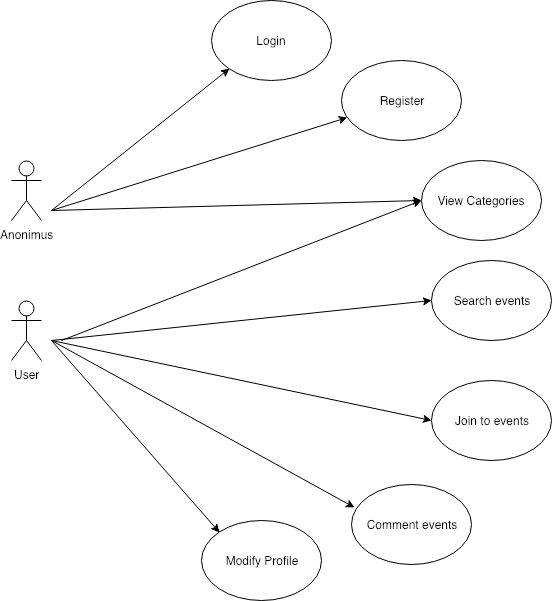

The diagram above was exported from draw.io. Its source (the exported page's mxGraphModel, read from the mxfile embedded in the PNG):
<mxGraphModel dx="918" dy="599" grid="1" gridSize="10" guides="1" tooltips="1" connect="1" arrows="1" fold="1" page="1" pageScale="1" pageWidth="827" pageHeight="1169" math="0" shadow="0">
  <root>
    <mxCell id="0" />
    <mxCell id="1" parent="0" />
    <mxCell id="lUvPLDYgkao3mvI8BtDs-1" value="Anonimus" style="shape=umlActor;verticalLabelPosition=bottom;labelBackgroundColor=#ffffff;verticalAlign=top;html=1;outlineConnect=0;" vertex="1" parent="1">
      <mxGeometry x="120" y="180" width="30" height="60" as="geometry" />
    </mxCell>
    <mxCell id="lUvPLDYgkao3mvI8BtDs-5" value="User" style="shape=umlActor;verticalLabelPosition=bottom;labelBackgroundColor=#ffffff;verticalAlign=top;html=1;outlineConnect=0;" vertex="1" parent="1">
      <mxGeometry x="120" y="320" width="30" height="60" as="geometry" />
    </mxCell>
    <mxCell id="lUvPLDYgkao3mvI8BtDs-6" value="Login" style="ellipse;whiteSpace=wrap;html=1;" vertex="1" parent="1">
      <mxGeometry x="320" y="20" width="120" height="80" as="geometry" />
    </mxCell>
    <mxCell id="lUvPLDYgkao3mvI8BtDs-7" value="Register" style="ellipse;whiteSpace=wrap;html=1;" vertex="1" parent="1">
      <mxGeometry x="450" y="80" width="120" height="80" as="geometry" />
    </mxCell>
    <mxCell id="lUvPLDYgkao3mvI8BtDs-8" value="View Categories" style="ellipse;whiteSpace=wrap;html=1;" vertex="1" parent="1">
      <mxGeometry x="530" y="180" width="120" height="80" as="geometry" />
    </mxCell>
    <mxCell id="lUvPLDYgkao3mvI8BtDs-9" value="Search events" style="ellipse;whiteSpace=wrap;html=1;" vertex="1" parent="1">
      <mxGeometry x="540" y="280" width="120" height="80" as="geometry" />
    </mxCell>
    <mxCell id="lUvPLDYgkao3mvI8BtDs-10" value="Join to events" style="ellipse;whiteSpace=wrap;html=1;" vertex="1" parent="1">
      <mxGeometry x="540" y="400" width="120" height="80" as="geometry" />
    </mxCell>
    <mxCell id="lUvPLDYgkao3mvI8BtDs-11" value="Comment events" style="ellipse;whiteSpace=wrap;html=1;" vertex="1" parent="1">
      <mxGeometry x="460" y="504" width="120" height="80" as="geometry" />
    </mxCell>
    <mxCell id="lUvPLDYgkao3mvI8BtDs-12" value="Modify Profile" style="ellipse;whiteSpace=wrap;html=1;" vertex="1" parent="1">
      <mxGeometry x="310" y="540" width="120" height="80" as="geometry" />
    </mxCell>
    <mxCell id="lUvPLDYgkao3mvI8BtDs-13" value="" style="endArrow=classic;html=1;entryX=0;entryY=1;entryDx=0;entryDy=0;" edge="1" parent="1" target="lUvPLDYgkao3mvI8BtDs-6">
      <mxGeometry width="50" height="50" relative="1" as="geometry">
        <mxPoint x="160" y="230" as="sourcePoint" />
        <mxPoint x="160" y="640" as="targetPoint" />
        <Array as="points" />
      </mxGeometry>
    </mxCell>
    <mxCell id="lUvPLDYgkao3mvI8BtDs-14" value="" style="endArrow=classic;html=1;" edge="1" parent="1" target="lUvPLDYgkao3mvI8BtDs-7">
      <mxGeometry width="50" height="50" relative="1" as="geometry">
        <mxPoint x="160" y="230" as="sourcePoint" />
        <mxPoint x="428" y="58" as="targetPoint" />
        <Array as="points" />
      </mxGeometry>
    </mxCell>
    <mxCell id="lUvPLDYgkao3mvI8BtDs-15" value="" style="endArrow=classic;html=1;entryX=0;entryY=0.5;entryDx=0;entryDy=0;" edge="1" parent="1" target="lUvPLDYgkao3mvI8BtDs-8">
      <mxGeometry width="50" height="50" relative="1" as="geometry">
        <mxPoint x="160" y="230" as="sourcePoint" />
        <mxPoint x="160" y="640" as="targetPoint" />
      </mxGeometry>
    </mxCell>
    <mxCell id="lUvPLDYgkao3mvI8BtDs-16" value="" style="endArrow=classic;html=1;entryX=0;entryY=0.5;entryDx=0;entryDy=0;" edge="1" parent="1" target="lUvPLDYgkao3mvI8BtDs-9">
      <mxGeometry width="50" height="50" relative="1" as="geometry">
        <mxPoint x="160" y="360" as="sourcePoint" />
        <mxPoint x="160" y="640" as="targetPoint" />
      </mxGeometry>
    </mxCell>
    <mxCell id="lUvPLDYgkao3mvI8BtDs-17" value="" style="endArrow=classic;html=1;entryX=0;entryY=0.5;entryDx=0;entryDy=0;" edge="1" parent="1" target="lUvPLDYgkao3mvI8BtDs-10">
      <mxGeometry width="50" height="50" relative="1" as="geometry">
        <mxPoint x="160" y="360" as="sourcePoint" />
        <mxPoint x="160" y="640" as="targetPoint" />
      </mxGeometry>
    </mxCell>
    <mxCell id="lUvPLDYgkao3mvI8BtDs-18" value="" style="endArrow=classic;html=1;entryX=0.025;entryY=0.288;entryDx=0;entryDy=0;entryPerimeter=0;" edge="1" parent="1" target="lUvPLDYgkao3mvI8BtDs-11">
      <mxGeometry width="50" height="50" relative="1" as="geometry">
        <mxPoint x="160" y="360" as="sourcePoint" />
        <mxPoint x="160" y="640" as="targetPoint" />
      </mxGeometry>
    </mxCell>
    <mxCell id="lUvPLDYgkao3mvI8BtDs-19" value="" style="endArrow=classic;html=1;entryX=0;entryY=0;entryDx=0;entryDy=0;" edge="1" parent="1" target="lUvPLDYgkao3mvI8BtDs-12">
      <mxGeometry width="50" height="50" relative="1" as="geometry">
        <mxPoint x="160" y="360" as="sourcePoint" />
        <mxPoint x="160" y="640" as="targetPoint" />
      </mxGeometry>
    </mxCell>
    <mxCell id="lUvPLDYgkao3mvI8BtDs-20" value="" style="endArrow=classic;html=1;entryX=0;entryY=0.5;entryDx=0;entryDy=0;" edge="1" parent="1" target="lUvPLDYgkao3mvI8BtDs-8">
      <mxGeometry width="50" height="50" relative="1" as="geometry">
        <mxPoint x="170" y="360" as="sourcePoint" />
        <mxPoint x="160" y="640" as="targetPoint" />
      </mxGeometry>
    </mxCell>
  </root>
</mxGraphModel>